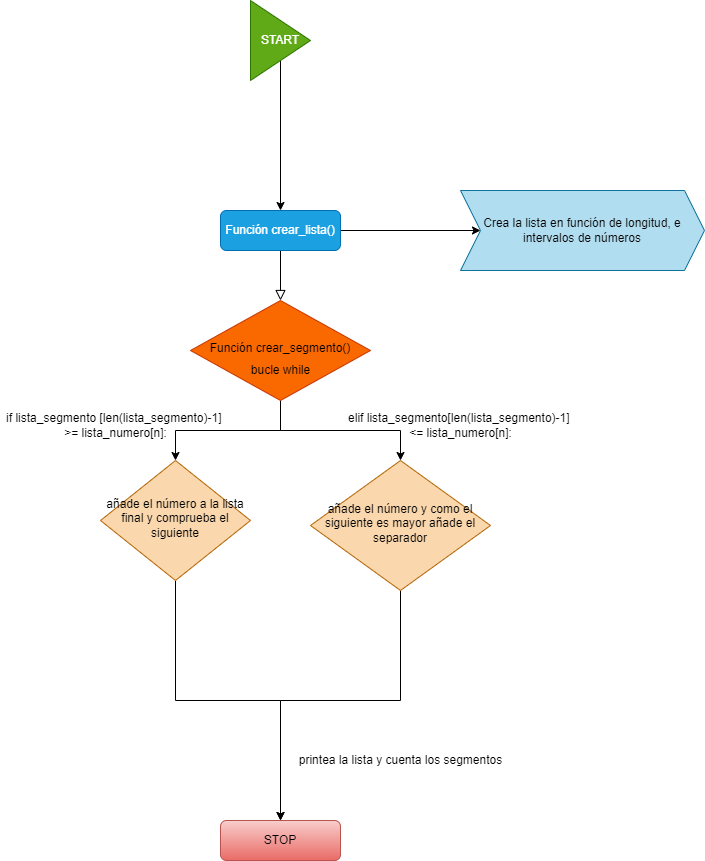

The diagram above was exported from draw.io. Its source (the exported page's mxGraphModel, read from the mxfile embedded in the PNG):
<mxGraphModel dx="1865" dy="1686" grid="1" gridSize="10" guides="1" tooltips="1" connect="1" arrows="1" fold="1" page="1" pageScale="1" pageWidth="827" pageHeight="1169" math="0" shadow="0">
  <root>
    <mxCell id="WIyWlLk6GJQsqaUBKTNV-0" />
    <mxCell id="WIyWlLk6GJQsqaUBKTNV-1" parent="WIyWlLk6GJQsqaUBKTNV-0" />
    <mxCell id="WIyWlLk6GJQsqaUBKTNV-2" value="" style="rounded=0;html=1;jettySize=auto;orthogonalLoop=1;fontSize=11;endArrow=block;endFill=0;endSize=8;strokeWidth=1;shadow=0;labelBackgroundColor=none;edgeStyle=orthogonalEdgeStyle;" parent="WIyWlLk6GJQsqaUBKTNV-1" source="WIyWlLk6GJQsqaUBKTNV-3" target="WIyWlLk6GJQsqaUBKTNV-6" edge="1">
      <mxGeometry relative="1" as="geometry" />
    </mxCell>
    <mxCell id="NDcV7nKlM-ViLXTBsEH2-2" style="edgeStyle=orthogonalEdgeStyle;rounded=0;orthogonalLoop=1;jettySize=auto;html=1;entryX=0;entryY=0.5;entryDx=0;entryDy=0;" edge="1" parent="WIyWlLk6GJQsqaUBKTNV-1" source="WIyWlLk6GJQsqaUBKTNV-3" target="NDcV7nKlM-ViLXTBsEH2-3">
      <mxGeometry relative="1" as="geometry">
        <mxPoint x="360" y="100" as="targetPoint" />
      </mxGeometry>
    </mxCell>
    <mxCell id="WIyWlLk6GJQsqaUBKTNV-3" value="Función crear_lista()" style="rounded=1;whiteSpace=wrap;html=1;fontSize=12;glass=0;strokeWidth=1;shadow=0;fillColor=#1ba1e2;fontColor=#ffffff;strokeColor=#006EAF;" parent="WIyWlLk6GJQsqaUBKTNV-1" vertex="1">
      <mxGeometry x="160" y="80" width="120" height="40" as="geometry" />
    </mxCell>
    <mxCell id="NDcV7nKlM-ViLXTBsEH2-4" style="edgeStyle=orthogonalEdgeStyle;rounded=0;orthogonalLoop=1;jettySize=auto;html=1;" edge="1" parent="WIyWlLk6GJQsqaUBKTNV-1" source="WIyWlLk6GJQsqaUBKTNV-6" target="WIyWlLk6GJQsqaUBKTNV-10">
      <mxGeometry relative="1" as="geometry" />
    </mxCell>
    <mxCell id="NDcV7nKlM-ViLXTBsEH2-7" style="edgeStyle=orthogonalEdgeStyle;rounded=0;orthogonalLoop=1;jettySize=auto;html=1;entryX=0.5;entryY=0;entryDx=0;entryDy=0;" edge="1" parent="WIyWlLk6GJQsqaUBKTNV-1" source="WIyWlLk6GJQsqaUBKTNV-6" target="NDcV7nKlM-ViLXTBsEH2-6">
      <mxGeometry relative="1" as="geometry">
        <mxPoint x="330" y="460" as="targetPoint" />
      </mxGeometry>
    </mxCell>
    <mxCell id="WIyWlLk6GJQsqaUBKTNV-6" value="Función crear_segmento()" style="rhombus;whiteSpace=wrap;html=1;shadow=0;fontFamily=Helvetica;fontSize=12;align=center;strokeWidth=1;spacing=6;spacingTop=-4;fillColor=#fa6800;fontColor=#000000;strokeColor=#C73500;" parent="WIyWlLk6GJQsqaUBKTNV-1" vertex="1">
      <mxGeometry x="130" y="170" width="180" height="100" as="geometry" />
    </mxCell>
    <mxCell id="NDcV7nKlM-ViLXTBsEH2-16" style="edgeStyle=orthogonalEdgeStyle;rounded=0;orthogonalLoop=1;jettySize=auto;html=1;exitX=0.5;exitY=1;exitDx=0;exitDy=0;entryX=0.5;entryY=0;entryDx=0;entryDy=0;" edge="1" parent="WIyWlLk6GJQsqaUBKTNV-1" source="WIyWlLk6GJQsqaUBKTNV-10" target="WIyWlLk6GJQsqaUBKTNV-11">
      <mxGeometry relative="1" as="geometry" />
    </mxCell>
    <mxCell id="WIyWlLk6GJQsqaUBKTNV-10" value="añade el número a la lista final y comprueba el siguiente" style="rhombus;whiteSpace=wrap;html=1;shadow=0;fontFamily=Helvetica;fontSize=12;align=center;strokeWidth=1;spacing=6;spacingTop=-4;fillColor=#fad7ac;strokeColor=#b46504;" parent="WIyWlLk6GJQsqaUBKTNV-1" vertex="1">
      <mxGeometry x="40" y="330" width="150" height="120" as="geometry" />
    </mxCell>
    <mxCell id="WIyWlLk6GJQsqaUBKTNV-11" value="STOP" style="rounded=1;whiteSpace=wrap;html=1;fontSize=12;glass=0;strokeWidth=1;shadow=0;fillColor=#f8cecc;gradientColor=#ea6b66;strokeColor=#b85450;" parent="WIyWlLk6GJQsqaUBKTNV-1" vertex="1">
      <mxGeometry x="160" y="690" width="120" height="40" as="geometry" />
    </mxCell>
    <mxCell id="NDcV7nKlM-ViLXTBsEH2-1" style="edgeStyle=orthogonalEdgeStyle;rounded=0;orthogonalLoop=1;jettySize=auto;html=1;entryX=0.5;entryY=0;entryDx=0;entryDy=0;" edge="1" parent="WIyWlLk6GJQsqaUBKTNV-1" source="NDcV7nKlM-ViLXTBsEH2-0" target="WIyWlLk6GJQsqaUBKTNV-3">
      <mxGeometry relative="1" as="geometry" />
    </mxCell>
    <mxCell id="NDcV7nKlM-ViLXTBsEH2-0" value="START" style="triangle;whiteSpace=wrap;html=1;fillColor=#60a917;fontColor=#ffffff;strokeColor=#2D7600;" vertex="1" parent="WIyWlLk6GJQsqaUBKTNV-1">
      <mxGeometry x="190" y="-130" width="60" height="80" as="geometry" />
    </mxCell>
    <mxCell id="NDcV7nKlM-ViLXTBsEH2-3" value="Crea la lista en función de longitud, e intervalos de números" style="shape=step;perimeter=stepPerimeter;whiteSpace=wrap;html=1;fixedSize=1;fillColor=#b1ddf0;strokeColor=#10739e;" vertex="1" parent="WIyWlLk6GJQsqaUBKTNV-1">
      <mxGeometry x="400" y="60" width="244" height="80" as="geometry" />
    </mxCell>
    <mxCell id="NDcV7nKlM-ViLXTBsEH2-24" style="edgeStyle=orthogonalEdgeStyle;rounded=0;orthogonalLoop=1;jettySize=auto;html=1;entryX=0.5;entryY=0;entryDx=0;entryDy=0;" edge="1" parent="WIyWlLk6GJQsqaUBKTNV-1" source="NDcV7nKlM-ViLXTBsEH2-6" target="WIyWlLk6GJQsqaUBKTNV-11">
      <mxGeometry relative="1" as="geometry">
        <Array as="points">
          <mxPoint x="340" y="570" />
          <mxPoint x="220" y="570" />
        </Array>
      </mxGeometry>
    </mxCell>
    <mxCell id="NDcV7nKlM-ViLXTBsEH2-6" value="añade el número y como el siguiente es mayor añade el separador" style="rhombus;whiteSpace=wrap;html=1;shadow=0;fontFamily=Helvetica;fontSize=12;align=center;strokeWidth=1;spacing=6;spacingTop=-4;fillColor=#fad7ac;strokeColor=#b46504;" vertex="1" parent="WIyWlLk6GJQsqaUBKTNV-1">
      <mxGeometry x="250" y="330" width="180" height="130" as="geometry" />
    </mxCell>
    <mxCell id="NDcV7nKlM-ViLXTBsEH2-9" value="bucle while" style="text;html=1;align=center;verticalAlign=middle;resizable=0;points=[];autosize=1;strokeColor=none;fillColor=none;" vertex="1" parent="WIyWlLk6GJQsqaUBKTNV-1">
      <mxGeometry x="185" y="230" width="70" height="20" as="geometry" />
    </mxCell>
    <mxCell id="NDcV7nKlM-ViLXTBsEH2-10" value="if lista_segmento [len(lista_segmento)-1] &lt;br&gt;&amp;gt;= lista_numero[n]:" style="text;html=1;align=center;verticalAlign=middle;resizable=0;points=[];autosize=1;strokeColor=none;fillColor=none;" vertex="1" parent="WIyWlLk6GJQsqaUBKTNV-1">
      <mxGeometry x="-60" y="280" width="230" height="30" as="geometry" />
    </mxCell>
    <mxCell id="NDcV7nKlM-ViLXTBsEH2-11" value="elif lista_segmento[len(lista_segmento)-1] &lt;br&gt;&amp;lt;= lista_numero[n]:" style="text;html=1;align=center;verticalAlign=middle;resizable=0;points=[];autosize=1;strokeColor=none;fillColor=none;" vertex="1" parent="WIyWlLk6GJQsqaUBKTNV-1">
      <mxGeometry x="280" y="280" width="240" height="30" as="geometry" />
    </mxCell>
    <mxCell id="NDcV7nKlM-ViLXTBsEH2-28" value="printea la lista y cuenta los segmentos" style="text;html=1;align=center;verticalAlign=middle;resizable=0;points=[];autosize=1;strokeColor=none;fillColor=none;" vertex="1" parent="WIyWlLk6GJQsqaUBKTNV-1">
      <mxGeometry x="230" y="620" width="220" height="20" as="geometry" />
    </mxCell>
  </root>
</mxGraphModel>